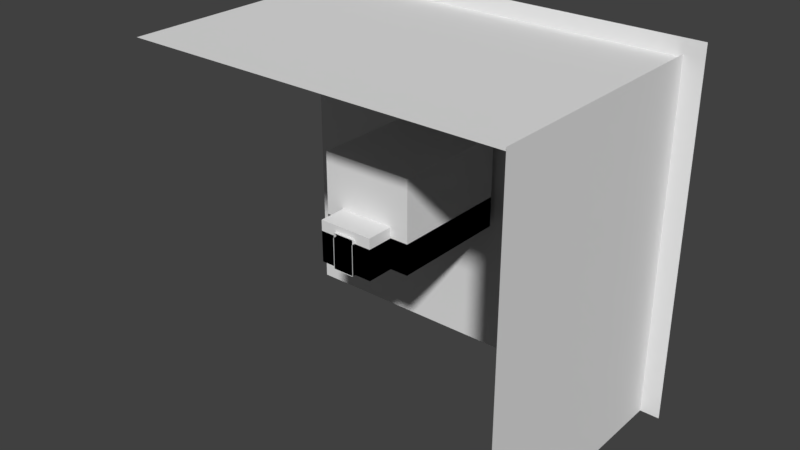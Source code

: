 # Source: Laboratory.blend  (saved by Blender 2.79.0; exported with 4.5.12 LTS)
import bpy
from mathutils import Matrix  # noqa: F401  (used for matrix-valued properties, if any)

bpy.ops.wm.read_factory_settings(use_empty=True)
scene = bpy.context.scene
scene.name = 'Scene'

# ---- collections
col_collection_1 = bpy.data.collections.new('Collection 1'); scene.collection.children.link(col_collection_1)
col_collection_2 = bpy.data.collections.new('Collection 2'); scene.collection.children.link(col_collection_2)

# ---- node groups
ng_auto_smooth = bpy.data.node_groups.new('Auto Smooth', 'GeometryNodeTree')
_s = ng_auto_smooth.interface.new_socket(name='Geometry', in_out='OUTPUT', socket_type='NodeSocketGeometry')
_s = ng_auto_smooth.interface.new_socket(name='Geometry', in_out='INPUT', socket_type='NodeSocketGeometry')
_s = ng_auto_smooth.interface.new_socket(name='Angle', in_out='INPUT', socket_type='NodeSocketFloat')
_s.subtype = 'ANGLE'
_s.min_value = 0.0
_s.max_value = 3.142
ng_auto_smooth.is_modifier = True
_N = ng_auto_smooth.nodes; _L = ng_auto_smooth.links
n0 = _N.new('NodeGroupOutput'); n0.name = 'Group Output'; n0.location = (480, -100)
n1 = _N.new('NodeGroupInput'); n1.name = 'Group Input'; n1.location = (-420, -300)
n2 = _N.new('NodeGroupInput'); n2.name = 'Group Input.001'; n2.location = (-60, -100)
n3 = _N.new('GeometryNodeSetShadeSmooth'); n3.name = 'Set Shade Smooth'; n3.location = (120, -100)
n3.domain = 'EDGE'
n4 = _N.new('GeometryNodeSetShadeSmooth'); n4.name = 'Set Shade Smooth.001'; n4.location = (300, -100)
n5 = _N.new('GeometryNodeInputMeshEdgeAngle'); n5.name = 'Edge Angle'; n5.location = (-420, -220)
n6 = _N.new('GeometryNodeInputEdgeSmooth'); n6.name = 'Is Edge Smooth'; n6.location = (-60, -160)
n7 = _N.new('GeometryNodeInputShadeSmooth'); n7.name = 'Is Face Smooth'; n7.location = (-240, -340)
n8 = _N.new('FunctionNodeBooleanMath'); n8.name = 'Boolean Math'; n8.location = (-60, -220)
n9 = _N.new('FunctionNodeCompare'); n9.name = 'Compare'; n9.location = (-240, -180)
n9.operation = 'LESS_EQUAL'
_L.new(n5.outputs[0], n9.inputs[0])
_L.new(n4.outputs[0], n0.inputs[0])
_L.new(n1.outputs[1], n9.inputs[1])
_L.new(n9.outputs[0], n8.inputs[0])
_L.new(n7.outputs[0], n8.inputs[1])
_L.new(n2.outputs[0], n3.inputs[0])
_L.new(n6.outputs[0], n3.inputs[1])
_L.new(n3.outputs[0], n4.inputs[0])
_L.new(n8.outputs[0], n3.inputs[2])
n0.is_active_output = True

# ---- world
world_world = bpy.data.worlds.new('World'); scene.world = world_world
world_world.color = (0.05088, 0.05088, 0.05088)
world_world.use_sun_shadow = False
world_world.sun_shadow_jitter_overblur = 0.0
world_world.cycles.sampling_method = 'MANUAL'

# ---- meshes
me_laboratory = bpy.data.meshes.new('Laboratory')
me_laboratory.from_pydata([(-3.0, -5.0, 0.0), (3.0, -5.0, 0.0), (-3.0, 3.0, 0.0), (3.0, 3.0, 0.0), (-3.0, 3.0, 6.0), (-3.0, -5.0, 6.0), (3.0, -5.0, 6.0), (3.0, 3.0, 6.0), (3.0, 3.0, 5.0), (3.0, -5.0, 5.0), (-3.0, -5.0, 5.0), (-3.0, 3.0, 5.0), (-0.5, 3.0, 5.0), (-1.2, 3.0, 5.0), (1.2, 3.0, 5.0), (0.5, 3.0, 5.0), (3.0, -5.0, 1.0), (-1.2, 3.0, 0.7), (3.0, 3.0, 1.0), (-0.5, 3.0, 0.7), (1.2, 3.0, 0.7), (0.5, 3.0, 0.7), (-0.5, 3.6, 0.7), (-0.5, 3.6, 5.0), (1.2, 3.6, 0.7), (1.2, 3.6, 5.0), (0.5, 3.6, 0.7), (0.5, 3.6, 5.0), (-1.2, 3.6, 5.0), (-1.2, 3.6, 0.7), (-1.1, 3.4, 4.9), (-1.1, 3.2, 4.9), (-0.6, 3.2, 4.9), (-0.6, 3.4, 4.9), (-1.1, 3.4, 0.8), (-1.1, 3.2, 0.8), (-0.6, 3.2, 0.8), (-0.6, 3.4, 0.8), (0.6, 3.4, 4.9), (0.6, 3.2, 4.9), (1.1, 3.2, 4.9), (1.1, 3.4, 4.9), (1.1, 3.4, 0.8), (1.1, 3.2, 0.8), (0.6, 3.2, 0.8), (0.6, 3.4, 0.8), (-3.0, -4.5, 0.0), (3.0, -2.25, 0.0), (3.0, -2.25, 6.0), (3.0, -2.25, 5.0), (-3.0, -2.5, 0.0), (-3.0, -2.5, 6.0), (-3.0, -2.5, 5.0), (3.0, -2.25, 1.0), (-3.0, -2.0, 0.0), (-3.0, -2.0, 6.0), (-3.0, -2.0, 5.0), (-3.0, 0.0, 0.0), (-3.0, 0.0, 6.0), (-3.0, 0.0, 5.0), (1.2, 3.0, 2.5), (-3.0, 3.0, 2.5), (-1.2, 3.0, 2.5), (1.2, 3.6, 2.5), (-1.2, 3.6, 2.5), (-1.1, 3.4, 2.5), (-1.1, 3.2, 2.5), (1.1, 3.4, 2.5), (1.1, 3.2, 2.5), (-3.0, -4.5, 2.5), (-3.0, -2.5, 2.5), (-3.0, -2.0, 2.5), (-3.0, 0.0, 2.5), (-3.4, -2.5, 0.0), (-3.4, -4.5, 0.0), (-3.4, -4.5, 2.5), (-3.4, -2.5, 2.5), (-3.4, 0.0, 0.0), (-3.4, -2.0, 0.0), (-3.4, -2.0, 2.5), (-3.4, 0.0, 2.5), (0.7, -5.0, 0.0), (-0.7, -5.0, 0.0), (0.0, 3.0, 0.0), (0.5, 3.0, 6.0), (-0.5, 3.0, 6.0), (0.0, -4.5, 0.0), (0.0, -4.5, 6.0), (0.0, -2.25, 6.0), (0.0, -2.25, 0.0), (0.0, 0.0, 0.0), (0.0, 0.0, 6.0), (-0.7, -7.0, 1.0), (0.7, -7.0, 1.0), (0.7, -7.0, 0.0), (-0.7, -7.0, 0.0), (-0.7, -7.0, 2.3), (0.7, -7.0, 2.3), (-0.7, -6.8, 1.0), (-0.7, -6.8, 0.0), (0.7, -6.8, 0.0), (0.7, -6.8, 1.0), (0.7, -6.8, 2.3), (-0.7, -6.8, 2.3), (1.8, -5.0, 1.0), (1.8, -5.0, 0.0), (1.8, -6.8, 1.0), (1.8, -6.8, 0.0), (-1.8, -5.0, 0.0), (-1.8, -6.8, 0.0), (-1.8, -6.8, 1.0), (1.056, -4.867, 0.0), (1.8, -6.8, 2.7), (1.8, -5.0, 2.7), (-1.8, -5.0, 2.7), (-1.8, -6.8, 2.7)], [], [(113, 9, 16), (85, 13, 12), (83, 17, 2), (58, 4, 85, 91), (8, 7, 84, 14), (3, 18, 20, 83), (21, 83, 20), (17, 83, 19), (91, 84, 7), (13, 85, 4, 11), (84, 85, 12, 15), (62, 13, 11, 61), (18, 8, 14, 60), (0, 108, 86, 46), (57, 90, 83, 2), (19, 83, 21), (81, 105, 86), (12, 19, 21, 15), (62, 17, 35, 66), (15, 21, 44, 39), (21, 20, 43, 44), (14, 15, 39, 40), (45, 42, 24, 26), (12, 13, 31, 32), (34, 37, 22, 29), (17, 19, 36, 35), (38, 45, 26, 27), (37, 33, 23, 22), (19, 12, 32, 36), (33, 30, 28, 23), (67, 41, 25, 63), (60, 14, 40, 68), (41, 38, 27, 25), (37, 34, 35, 36), (33, 37, 36, 32), (65, 30, 31, 66), (30, 33, 32, 31), (67, 42, 43, 68), (45, 38, 39, 44), (42, 45, 44, 43), (38, 41, 40, 39), (65, 34, 29, 64), (57, 72, 80, 77), (70, 52, 10, 69), (84, 15, 14), (90, 3, 83), (52, 51, 5, 10), (56, 55, 51, 52), (71, 56, 52, 70), (1, 16, 53, 47), (16, 9, 49, 53), (46, 86, 89, 50), (5, 51, 88, 87), (87, 88, 48, 6), (9, 6, 48, 49), (69, 46, 74, 75), (72, 59, 56, 71), (59, 58, 55, 56), (50, 89, 54), (51, 55, 88), (89, 47, 3, 90), (11, 4, 58, 59), (61, 11, 59, 72), (47, 53, 18, 3), (53, 49, 8, 18), (54, 89, 90, 57), (55, 58, 91, 88), (88, 91, 7, 48), (49, 48, 7, 8), (2, 61, 72, 57), (54, 71, 70, 50), (54, 57, 77, 78), (30, 65, 64, 28), (41, 67, 68, 40), (34, 65, 66, 35), (20, 60, 68, 43), (42, 67, 63, 24), (13, 62, 66, 31), (86, 105, 1), (46, 69, 10, 0), (18, 60, 20), (17, 62, 61, 2), (86, 1, 47, 89), (77, 80, 79, 78), (73, 76, 75, 74), (46, 50, 73, 74), (71, 54, 78, 79), (70, 69, 75, 76), (50, 70, 76, 73), (72, 71, 79, 80), (101, 100, 94, 93), (99, 98, 92, 95), (91, 85, 84), (10, 5, 6, 9), (81, 86, 82), (5, 87, 6), (9, 113, 114, 10), (1, 105, 104, 16), (102, 101, 93, 97), (100, 99, 95, 94), (98, 103, 96, 92), (103, 102, 97, 96), (103, 98, 110, 115), (81, 82, 99, 100), (101, 102, 112, 106), (99, 82, 108, 109), (100, 101, 106, 107), (113, 104, 106, 112), (104, 105, 107, 106), (81, 100, 107, 105), (108, 114, 115, 110), (108, 110, 109), (98, 99, 109, 110), (16, 104, 113), (86, 108, 82), (10, 114, 108, 0), (114, 113, 112, 115), (102, 103, 115, 112)])
_uv = me_laboratory.uv_layers.new(name='UVMap')
_uv.uv.foreach_set('vector', [0.8649, 0.1699, 0.9218, 0.05857, 0.9218, 0.2522, 0.8033, 0.3209, 0.8365, 0.3693, 0.8033, 0.3693, 0.7796, 0.6113, 0.8365, 0.5774, 0.9218, 0.6113, 0.009953, 0.6597, 0.009953, 0.5145, 0.1284, 0.5145, 0.1521, 0.6597, 0.6374, 0.3693, 0.6374, 0.3209, 0.7559, 0.3209, 0.7227, 0.3693, 0.6374, 0.6113, 0.6374, 0.5629, 0.7227, 0.5774, 0.7796, 0.6113, 0.7559, 0.5774, 0.7796, 0.6113, 0.7227, 0.5774, 0.8365, 0.5774, 0.7796, 0.6113, 0.8033, 0.5774, 0.1521, 0.6597, 0.1758, 0.5145, 0.2943, 0.5145, 0.8365, 0.3693, 0.8033, 0.3209, 0.9218, 0.3209, 0.9218, 0.3693, 0.7559, 0.3209, 0.8033, 0.3209, 0.8033, 0.3693, 0.7559, 0.3693, 0.8365, 0.4903, 0.8365, 0.3693, 0.9218, 0.3693, 0.9218, 0.4903, 0.6374, 0.5629, 0.6374, 0.3693, 0.7227, 0.3693, 0.7227, 0.4903, 0.02891, 0.107, 0.08578, 0.107, 0.1711, 0.1312, 0.02891, 0.1312, 0.02891, 0.349, 0.1711, 0.349, 0.1711, 0.4942, 0.02891, 0.4942, 0.8033, 0.5774, 0.7796, 0.6113, 0.7559, 0.5774, 0.2043, 0.107, 0.2564, 0.107, 0.1711, 0.1312, 0.8033, 0.3693, 0.8033, 0.5774, 0.7559, 0.5774, 0.7559, 0.3693, 0.9417, 0.09729, 0.9417, 0.01016, 0.9512, 0.015, 0.9512, 0.09729, 0.9417, 0.4468, 0.9417, 0.2386, 0.9512, 0.2435, 0.9512, 0.4419, 0.08673, 0.9221, 0.08673, 0.956, 0.07725, 0.9511, 0.07725, 0.9269, 0.1066, 0.956, 0.1066, 0.9221, 0.1161, 0.9269, 0.1161, 0.9511, 0.06777, 0.9269, 0.06777, 0.9511, 0.05829, 0.956, 0.05829, 0.9221, 0.1834, 0.9221, 0.1834, 0.956, 0.1739, 0.9511, 0.1739, 0.9269, 0.01943, 0.9269, 0.01943, 0.9511, 0.009953, 0.956, 0.009953, 0.9221, 0.03839, 0.9221, 0.03839, 0.956, 0.02891, 0.9511, 0.02891, 0.9269, 0.9607, 0.4419, 0.9607, 0.2435, 0.9701, 0.2386, 0.9701, 0.4468, 0.9578, 0.8349, 0.9578, 0.6365, 0.9673, 0.6317, 0.9673, 0.8398, 0.9389, 0.8398, 0.9389, 0.6317, 0.9483, 0.6365, 0.9483, 0.8349, 0.1645, 0.9269, 0.1645, 0.9511, 0.155, 0.956, 0.155, 0.9221, 0.9095, 0.7527, 0.9095, 0.6365, 0.919, 0.6317, 0.919, 0.7527, 0.8905, 0.7527, 0.8905, 0.6317, 0.9, 0.6365, 0.9, 0.7527, 0.1256, 0.9511, 0.1256, 0.9269, 0.1351, 0.9221, 0.1351, 0.956, 0.01943, 0.9511, 0.01943, 0.9269, 0.02891, 0.9269, 0.02891, 0.9511, 0.9578, 0.6365, 0.9578, 0.8349, 0.9483, 0.8349, 0.9483, 0.6365, 0.9607, 0.09729, 0.9607, 0.2135, 0.9512, 0.2135, 0.9512, 0.09729, 0.1645, 0.9511, 0.1645, 0.9269, 0.1739, 0.9269, 0.1739, 0.9511, 0.9095, 0.7527, 0.9095, 0.8349, 0.9, 0.8349, 0.9, 0.7527, 0.9607, 0.2435, 0.9607, 0.4419, 0.9512, 0.4419, 0.9512, 0.2435, 0.06777, 0.9511, 0.06777, 0.9269, 0.07725, 0.9269, 0.07725, 0.9511, 0.1256, 0.9269, 0.1256, 0.9511, 0.1161, 0.9511, 0.1161, 0.9269, 0.9607, 0.09729, 0.9607, 0.015, 0.9701, 0.01016, 0.9701, 0.09729, 0.8479, 0.9472, 0.8479, 0.8262, 0.8668, 0.8262, 0.8668, 0.9472, 0.4991, 0.1312, 0.3806, 0.1312, 0.3806, 0.01016, 0.4991, 0.03437, 0.7559, 0.3209, 0.7559, 0.3693, 0.7227, 0.3693, 0.1711, 0.349, 0.3133, 0.4942, 0.1711, 0.4942, 0.3806, 0.1312, 0.3332, 0.1312, 0.3332, 0.01016, 0.3806, 0.01016, 0.3806, 0.1554, 0.3332, 0.1554, 0.3332, 0.1312, 0.3806, 0.1312, 0.4991, 0.1554, 0.3806, 0.1554, 0.3806, 0.1312, 0.4991, 0.1312, 0.6175, 0.8049, 0.5701, 0.8049, 0.5701, 0.6718, 0.6175, 0.6718, 0.5701, 0.8049, 0.3806, 0.8049, 0.3806, 0.6718, 0.5701, 0.6718, 0.02891, 0.1312, 0.1711, 0.1312, 0.1711, 0.2401, 0.02891, 0.228, 0.009953, 0.9017, 0.009953, 0.7807, 0.1521, 0.7686, 0.1521, 0.8775, 0.1521, 0.8775, 0.1521, 0.7686, 0.2943, 0.7686, 0.2943, 0.9017, 0.3806, 0.8049, 0.3332, 0.8049, 0.3332, 0.6718, 0.3806, 0.6718, 0.9095, 0.8601, 0.9095, 0.9811, 0.8905, 0.9811, 0.8905, 0.8601, 0.4991, 0.2522, 0.3806, 0.2522, 0.3806, 0.1554, 0.4991, 0.1554, 0.3806, 0.2522, 0.3332, 0.2522, 0.3332, 0.1554, 0.3806, 0.1554, 0.02891, 0.228, 0.1711, 0.2401, 0.02891, 0.2522, 0.009953, 0.7807, 0.009953, 0.7565, 0.1521, 0.7686, 0.1711, 0.2401, 0.3133, 0.2401, 0.3133, 0.4942, 0.1711, 0.349, 0.3806, 0.3974, 0.3332, 0.3974, 0.3332, 0.2522, 0.3806, 0.2522, 0.4991, 0.3974, 0.3806, 0.3974, 0.3806, 0.2522, 0.4991, 0.2522, 0.6175, 0.6718, 0.5701, 0.6718, 0.5701, 0.4177, 0.6175, 0.4177, 0.5701, 0.6718, 0.3806, 0.6718, 0.3806, 0.4177, 0.5701, 0.4177, 0.02891, 0.2522, 0.1711, 0.2401, 0.1711, 0.349, 0.02891, 0.349, 0.009953, 0.7565, 0.009953, 0.6597, 0.1521, 0.6597, 0.1521, 0.7686, 0.1521, 0.7686, 0.1521, 0.6597, 0.2943, 0.5145, 0.2943, 0.7686, 0.3806, 0.6718, 0.3332, 0.6718, 0.3332, 0.4177, 0.3806, 0.4177, 0.6175, 0.3974, 0.4991, 0.3974, 0.4991, 0.2522, 0.6175, 0.2522, 0.6175, 0.1554, 0.4991, 0.1554, 0.4991, 0.1312, 0.6175, 0.1312, 0.02891, 0.2522, 0.02891, 0.349, 0.009953, 0.349, 0.009953, 0.2522, 0.9607, 0.2135, 0.9607, 0.09729, 0.9701, 0.09729, 0.9701, 0.2183, 0.9095, 0.6365, 0.9095, 0.7527, 0.9, 0.7527, 0.9, 0.6365, 0.9607, 0.015, 0.9607, 0.09729, 0.9512, 0.09729, 0.9512, 0.015, 0.8905, 0.8398, 0.8905, 0.7527, 0.9, 0.7527, 0.9, 0.8349, 0.9095, 0.8349, 0.9095, 0.7527, 0.919, 0.7527, 0.919, 0.8398, 0.9417, 0.2183, 0.9417, 0.09729, 0.9512, 0.09729, 0.9512, 0.2135, 0.1711, 0.1312, 0.2564, 0.107, 0.3133, 0.107, 0.6175, 0.03437, 0.4991, 0.03437, 0.3806, 0.01016, 0.6175, 0.01016, 0.6374, 0.5629, 0.7227, 0.4903, 0.7227, 0.5774, 0.8365, 0.5774, 0.8365, 0.4903, 0.9218, 0.4903, 0.9218, 0.6113, 0.1711, 0.1312, 0.3133, 0.107, 0.3133, 0.2401, 0.1711, 0.2401, 0.4479, 0.9463, 0.4479, 0.8253, 0.5427, 0.8253, 0.5427, 0.9463, 0.428, 0.8253, 0.428, 0.9463, 0.3332, 0.9463, 0.3332, 0.8253, 0.02891, 0.1312, 0.02891, 0.228, 0.009953, 0.228, 0.009953, 0.1312, 0.5815, 0.8253, 0.5815, 0.9463, 0.5626, 0.9463, 0.5626, 0.8253, 0.9872, 0.8601, 0.9872, 0.9569, 0.9682, 0.9569, 0.9682, 0.8601, 0.9417, 0.5881, 0.9417, 0.4671, 0.9607, 0.4671, 0.9607, 0.5881, 0.9483, 0.8601, 0.9483, 0.9569, 0.9294, 0.9569, 0.9294, 0.8601, 0.6109, 0.8882, 0.6109, 0.9366, 0.6014, 0.9366, 0.6014, 0.8882, 0.9806, 0.5784, 0.9806, 0.53, 0.99, 0.53, 0.99, 0.5784, 0.1521, 0.6597, 0.1284, 0.5145, 0.1758, 0.5145, 0.6374, 0.05857, 0.6374, 0.01016, 0.9218, 0.01016, 0.9218, 0.05857, 0.2043, 0.107, 0.1711, 0.1312, 0.1379, 0.107, 0.009953, 0.9017, 0.1521, 0.8775, 0.2943, 0.9017, 0.9218, 0.05857, 0.8649, 0.1699, 0.6943, 0.1699, 0.6374, 0.05857, 0.9218, 0.3006, 0.8649, 0.3006, 0.8649, 0.2522, 0.9218, 0.2522, 0.6109, 0.8253, 0.6109, 0.8882, 0.6014, 0.8882, 0.6014, 0.8253, 0.2043, 0.01985, 0.1379, 0.01985, 0.1379, 0.01016, 0.2043, 0.01016, 0.9806, 0.53, 0.9806, 0.4671, 0.99, 0.4671, 0.99, 0.53, 0.2128, 0.9221, 0.2128, 0.9898, 0.2033, 0.9898, 0.2033, 0.9221, 0.6564, 0.7527, 0.718, 0.7527, 0.718, 0.8059, 0.6374, 0.8059, 0.2043, 0.107, 0.1379, 0.107, 0.1379, 0.01985, 0.2043, 0.01985, 0.718, 0.6849, 0.6564, 0.6849, 0.6374, 0.6317, 0.718, 0.6317, 0.1379, 0.01985, 0.1379, 0.107, 0.08578, 0.107, 0.08578, 0.01985, 0.7654, 0.6849, 0.718, 0.6849, 0.718, 0.6317, 0.7654, 0.6317, 0.828, 0.8262, 0.828, 0.9085, 0.7427, 0.9085, 0.7427, 0.8262, 0.828, 0.9085, 0.828, 0.9569, 0.7427, 0.9569, 0.7427, 0.9085, 0.2043, 0.107, 0.2043, 0.01985, 0.2564, 0.01985, 0.2564, 0.107, 0.6374, 0.9569, 0.6374, 0.8262, 0.7227, 0.8262, 0.7227, 0.9085, 0.6374, 0.9569, 0.7227, 0.9085, 0.7227, 0.9569, 0.718, 0.7527, 0.7654, 0.7527, 0.7654, 0.8059, 0.718, 0.8059, 0.9218, 0.2522, 0.8649, 0.2522, 0.8649, 0.1699, 0.1711, 0.1312, 0.08578, 0.107, 0.1379, 0.107, 0.6374, 0.05857, 0.6943, 0.1699, 0.6943, 0.3006, 0.6374, 0.3006, 0.8706, 0.6317, 0.8706, 0.8059, 0.7853, 0.8059, 0.7853, 0.6317, 0.6564, 0.6849, 0.6564, 0.7527, 0.6374, 0.8059, 0.6374, 0.6317])
me_laboratory.use_remesh_preserve_volume = False
me_laboratory.use_remesh_preserve_attributes = False
me_laboratory.use_mirror_vertex_groups = False
me_laboratory.update()
me_collider_laboratory = bpy.data.meshes.new('Collider_Laboratory')
me_collider_laboratory.from_pydata([(-3.0, 3.0, 0.0), (3.0, 3.0, 0.0), (-0.7, -7.05, 0.0), (0.7, -7.05, 0.0), (0.0, 3.0, 0.0), (-3.0, -5.0, 0.0), (3.0, -5.0, 0.0), (-1.8, -5.0, 0.0), (1.8, -5.0, 0.0), (-3.0, -5.0, 2.0), (0.7, -7.05, 2.0), (-0.7, -7.05, 2.0), (3.0, -5.0, 2.0), (-1.8, -5.0, 2.0), (1.8, -5.0, 2.0), (-3.0, 3.0, 2.0), (3.0, 3.0, 2.0), (0.0, 3.0, 2.0), (-0.7, -6.8, 0.0), (0.7, -6.8, 0.0), (-0.7, -6.8, 2.0), (0.7, -6.8, 2.0), (-1.8, -6.8, 0.0), (1.8, -6.8, 0.0), (-1.8, -6.8, 2.0), (1.8, -6.8, 2.0)], [], [(8, 6, 1, 4), (5, 7, 4, 0), (7, 8, 4), (22, 23, 8, 7), (7, 5, 9, 13), (19, 3, 10, 21), (6, 8, 14, 12), (22, 7, 13, 24), (1, 6, 12, 16), (5, 0, 15, 9), (4, 1, 16, 17), (0, 4, 17, 15), (2, 18, 20, 11), (23, 19, 21, 25), (2, 3, 19, 18), (8, 23, 25, 14), (18, 22, 24, 20), (18, 19, 23, 22)])
me_collider_laboratory.use_remesh_preserve_volume = False
me_collider_laboratory.use_remesh_preserve_attributes = False
me_collider_laboratory.use_mirror_vertex_groups = False
me_collider_laboratory.update()
me_lightblocker = bpy.data.meshes.new('LightBlocker')
me_lightblocker.from_pydata([(14.0, 3.6, -9.0), (14.0, 3.6, 13.19), (14.0, -12.0, 13.19), (14.0, -12.0, -9.0)], [], [(1, 2, 3, 0)])
_uv = me_lightblocker.uv_layers.new(name='UVMap')
_uv.uv.foreach_set('vector', [0.6959, 0.9824, 0.01757, 0.9824, 0.01757, 0.01757, 0.6959, 0.01757])
me_lightblocker.use_remesh_preserve_volume = False
me_lightblocker.use_remesh_preserve_attributes = False
me_lightblocker.use_mirror_vertex_groups = False
me_lightblocker.update()
me_lightblocker_002 = bpy.data.meshes.new('LightBlocker.002')
me_lightblocker_002.from_pydata([(-0.5, 3.6, 0.7), (-0.5, 3.6, 5.0), (1.2, 3.6, 0.7), (1.2, 3.6, 5.0), (0.5, 3.6, 0.7), (0.5, 3.6, 5.0), (-1.2, 3.6, 5.0), (-1.2, 3.6, 0.7), (0.0, 3.6, -9.0), (15.23, 3.6, -9.0), (-11.6, 3.6, -9.0), (0.0, 3.6, 14.05), (15.23, 3.6, 14.05), (-11.6, 3.6, 14.05), (1.2, 3.6, 2.5), (-1.2, 3.6, 2.5)], [], [(1, 5, 4, 0), (14, 3, 12), (15, 7, 13), (7, 0, 8), (13, 7, 8, 10), (2, 12, 9, 8), (4, 2, 8), (0, 4, 8), (5, 1, 11), (3, 5, 11), (1, 6, 11), (6, 13, 11), (12, 3, 11), (6, 15, 13), (2, 14, 12)])
_uv = me_lightblocker_002.uv_layers.new(name='UVMap')
_uv.uv.foreach_set('vector', [0.3436, 0.583, 0.3436, 0.5472, 0.4976, 0.5472, 0.4976, 0.583, 0.4332, 0.5221, 0.3436, 0.5221, 0.01935, 0.01935, 0.4332, 0.6081, 0.4976, 0.6081, 0.01935, 0.9806, 0.4976, 0.6081, 0.4976, 0.583, 0.8451, 0.5651, 0.01935, 0.9806, 0.4976, 0.6081, 0.8451, 0.5651, 0.8451, 0.9806, 0.4976, 0.5221, 0.01935, 0.01935, 0.8451, 0.01935, 0.8451, 0.5651, 0.4976, 0.5472, 0.4976, 0.5221, 0.8451, 0.5651, 0.4976, 0.583, 0.4976, 0.5472, 0.8451, 0.5651, 0.3436, 0.5472, 0.3436, 0.583, 0.01935, 0.5651, 0.3436, 0.5221, 0.3436, 0.5472, 0.01935, 0.5651, 0.3436, 0.583, 0.3436, 0.6081, 0.01935, 0.5651, 0.3436, 0.6081, 0.01935, 0.9806, 0.01935, 0.5651, 0.01935, 0.01935, 0.3436, 0.5221, 0.01935, 0.5651, 0.3436, 0.6081, 0.4332, 0.6081, 0.01935, 0.9806, 0.4976, 0.5221, 0.4332, 0.5221, 0.01935, 0.01935])
me_lightblocker_002.use_remesh_preserve_volume = False
me_lightblocker_002.use_remesh_preserve_attributes = False
me_lightblocker_002.use_mirror_vertex_groups = False
me_lightblocker_002.update()
me_lightblocker_003 = bpy.data.meshes.new('LightBlocker.003')
me_lightblocker_003.from_pydata([(14.0, 3.6, 13.0), (-10.0, 3.6, 13.0), (14.0, -12.0, 13.0), (-10.0, -12.0, 13.0)], [], [(0, 1, 3, 2)])
_uv = me_lightblocker_003.uv_layers.new(name='UVMap')
_uv.uv.foreach_set('vector', [0.9831, 0.6449, 0.01692, 0.6449, 0.01692, 0.01692, 0.9831, 0.01692])
me_lightblocker_003.use_remesh_preserve_volume = False
me_lightblocker_003.use_remesh_preserve_attributes = False
me_lightblocker_003.use_mirror_vertex_groups = False
me_lightblocker_003.update()

# ---- objects
ob_laboratory = bpy.data.objects.new('Laboratory', me_laboratory)
ob_collider_laboratory = bpy.data.objects.new('Collider_Laboratory', me_collider_laboratory)
ob_lightblockers = bpy.data.objects.new('LightBlockers', None)
ob_lightblocker = bpy.data.objects.new('LightBlocker', me_lightblocker)
ob_lightblocker_002 = bpy.data.objects.new('LightBlocker.002', me_lightblocker_002)
ob_lightblocker_003 = bpy.data.objects.new('LightBlocker.003', me_lightblocker_003)

# ---- transforms, parenting, visibility, modifiers, constraints
ob_laboratory.location = (0.0, 0.0, 0.0)
ob_laboratory.lineart.crease_threshold = 0.0
_m = ob_laboratory.modifiers.new('Auto Smooth', 'NODES')
_m.node_group = ng_auto_smooth
_gi = [s.identifier for s in ng_auto_smooth.interface.items_tree if s.item_type == 'SOCKET' and s.in_out == 'INPUT']
_m[_gi[1]] = 0.5236  # Angle
ob_collider_laboratory.parent = ob_laboratory
ob_collider_laboratory.location = (0.0, 0.0, 0.0)
ob_collider_laboratory.lineart.crease_threshold = 0.0
ob_lightblockers.parent = ob_laboratory
ob_lightblockers.location = (0.0, 0.0, 0.0)
ob_lightblockers.empty_image_offset = (0.0, 0.0)
ob_lightblockers.lineart.crease_threshold = 0.0
ob_lightblocker.parent = ob_lightblockers
ob_lightblocker.location = (0.0, 0.0, 0.0)
ob_lightblocker.lineart.crease_threshold = 0.0
_m = ob_lightblocker.modifiers.new('Auto Smooth', 'NODES')
_m.node_group = ng_auto_smooth
_gi = [s.identifier for s in ng_auto_smooth.interface.items_tree if s.item_type == 'SOCKET' and s.in_out == 'INPUT']
_m[_gi[1]] = 0.5236  # Angle
ob_lightblocker_002.parent = ob_lightblockers
ob_lightblocker_002.location = (0.0, 0.0, 0.0)
ob_lightblocker_002.lineart.crease_threshold = 0.0
_m = ob_lightblocker_002.modifiers.new('Auto Smooth', 'NODES')
_m.node_group = ng_auto_smooth
_gi = [s.identifier for s in ng_auto_smooth.interface.items_tree if s.item_type == 'SOCKET' and s.in_out == 'INPUT']
_m[_gi[1]] = 0.5236  # Angle
ob_lightblocker_003.parent = ob_lightblockers
ob_lightblocker_003.location = (0.0, 0.0, 0.0)
ob_lightblocker_003.lineart.crease_threshold = 0.0
_m = ob_lightblocker_003.modifiers.new('Auto Smooth', 'NODES')
_m.node_group = ng_auto_smooth
_gi = [s.identifier for s in ng_auto_smooth.interface.items_tree if s.item_type == 'SOCKET' and s.in_out == 'INPUT']
_m[_gi[1]] = 0.5236  # Angle

# ---- collection membership
col_collection_1.objects.link(ob_laboratory)
col_collection_1.objects.link(ob_collider_laboratory)
col_collection_2.objects.link(ob_lightblockers)
col_collection_2.objects.link(ob_lightblocker)
col_collection_2.objects.link(ob_lightblocker_002)
col_collection_2.objects.link(ob_lightblocker_003)

# ---- scene / render settings (as saved in the file)
scene.frame_start = 1; scene.frame_end = 250; scene.frame_set(0)
scene.render.engine = 'BLENDER_EEVEE_NEXT'
scene.render.resolution_percentage = 50
scene.render.dither_intensity = 0.0
scene.cycles.use_denoising = False
scene.cycles.samples = 128
scene.cycles.sampling_pattern = 'TABULATED_SOBOL'
scene.cycles.use_adaptive_sampling = False
scene.cycles.use_light_tree = False
scene.cycles.blur_glossy = 0.0
scene.cycles.sample_clamp_indirect = 0.0
scene.view_settings.view_transform = 'Standard'
bpy.context.view_layer.update()

# ---- added for rendering (the .blend has no active camera and no usable light): camera, sun
cam_auto = bpy.data.cameras.new('AutoCamera')
cam_auto.lens = 50.0
cam_auto.sensor_width = 36.0
cam_auto.clip_end = 1000.0
ob_auto_camera = bpy.data.objects.new('AutoCamera', cam_auto)
scene.collection.objects.link(ob_auto_camera)
ob_auto_camera.location = (37.5885, -47.1254, 31.1424)
ob_auto_camera.rotation_euler = (1.09748, -7.21219e-08, 0.694738)
scene.camera = ob_auto_camera
light_auto_sun = bpy.data.lights.new('AutoSun', 'SUN')
light_auto_sun.energy = 3.0
light_auto_sun.angle = 0.0523599
ob_auto_sun = bpy.data.objects.new('AutoSun', light_auto_sun)
scene.collection.objects.link(ob_auto_sun)
ob_auto_sun.rotation_euler = (0.872665, 0.174533, 0.523599)
bpy.context.view_layer.update()
